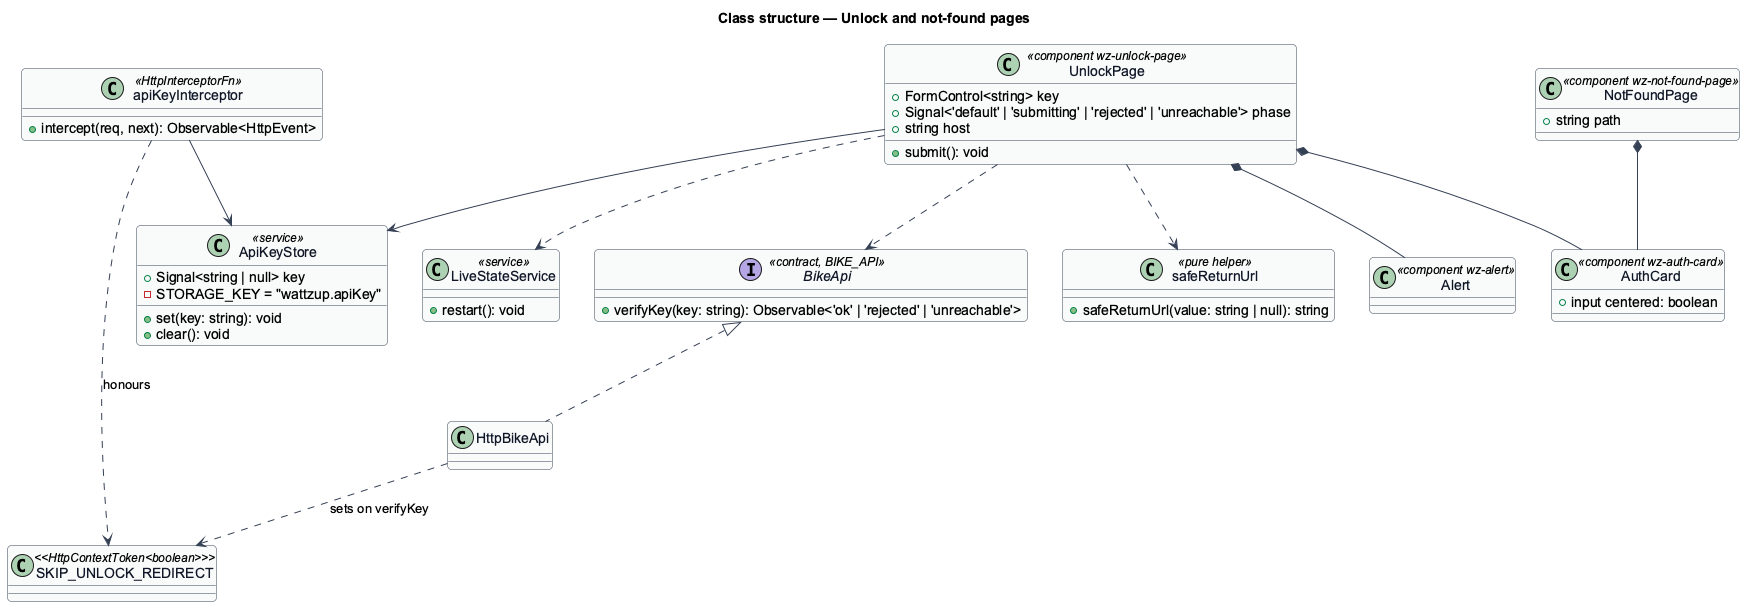

The diagram above was rendered by PlantUML. Its source (embedded in the PNG):
@startuml
skinparam backgroundColor #FFFFFF
skinparam shadowing false
skinparam roundcorner 8
skinparam defaultFontName Arial
skinparam ArrowColor #344054
skinparam class {
  BorderColor #344054
  FontColor #101828
  BackgroundColor #F9FAFB
}
title Class structure — Unlock and not-found pages

class ApiKeyStore <<service>> {
  +Signal<string | null> key
  +set(key: string): void
  +clear(): void
  -STORAGE_KEY = "wattzup.apiKey"
}
class apiKeyInterceptor <<HttpInterceptorFn>> {
  +intercept(req, next): Observable<HttpEvent>
}
class SKIP_UNLOCK_REDIRECT <<HttpContextToken<boolean>>>
class safeReturnUrl <<pure helper>> {
  +safeReturnUrl(value: string | null): string
}
interface BikeApi <<contract, BIKE_API>> {
  +verifyKey(key: string): Observable<'ok' | 'rejected' | 'unreachable'>
}
class HttpBikeApi
class UnlockPage <<component wz-unlock-page>> {
  +FormControl<string> key
  +Signal<'default' | 'submitting' | 'rejected' | 'unreachable'> phase
  +string host
  +submit(): void
}
class NotFoundPage <<component wz-not-found-page>> {
  +string path
}
class AuthCard <<component wz-auth-card>> {
  +input centered: boolean
}
class Alert <<component wz-alert>>
class LiveStateService <<service>> {
  +restart(): void
}

BikeApi <|.. HttpBikeApi
apiKeyInterceptor --> ApiKeyStore
apiKeyInterceptor ..> SKIP_UNLOCK_REDIRECT : honours
HttpBikeApi ..> SKIP_UNLOCK_REDIRECT : sets on verifyKey
UnlockPage ..> BikeApi
UnlockPage --> ApiKeyStore
UnlockPage ..> safeReturnUrl
UnlockPage ..> LiveStateService
UnlockPage *-- AuthCard
UnlockPage *-- Alert
NotFoundPage *-- AuthCard
@enduml